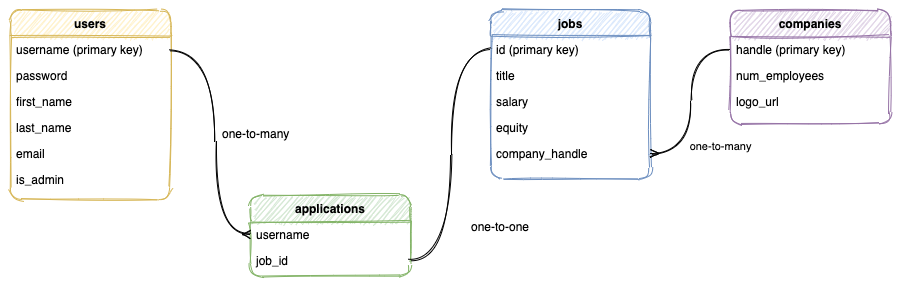

The diagram above was exported from draw.io. Its source (the exported page's mxGraphModel, read from the mxfile embedded in the PNG):
<mxGraphModel dx="946" dy="614" grid="1" gridSize="10" guides="1" tooltips="1" connect="1" arrows="1" fold="1" page="1" pageScale="1" pageWidth="1100" pageHeight="850" background="#ffffff" math="0" shadow="0">
  <root>
    <mxCell id="WIyWlLk6GJQsqaUBKTNV-0" />
    <mxCell id="WIyWlLk6GJQsqaUBKTNV-1" parent="WIyWlLk6GJQsqaUBKTNV-0" />
    <mxCell id="zkfFHV4jXpPFQw0GAbJ--0" value="users" style="swimlane;fontStyle=1;align=center;verticalAlign=top;childLayout=stackLayout;horizontal=1;startSize=26;horizontalStack=0;resizeParent=1;resizeLast=0;collapsible=1;marginBottom=0;shadow=0;strokeWidth=1;fillColor=#fff2cc;strokeColor=#d6b656;rounded=1;sketch=1;" parent="WIyWlLk6GJQsqaUBKTNV-1" vertex="1">
      <mxGeometry x="120" y="214" width="160" height="189" as="geometry">
        <mxRectangle x="230" y="140" width="160" height="26" as="alternateBounds" />
      </mxGeometry>
    </mxCell>
    <mxCell id="zkfFHV4jXpPFQw0GAbJ--1" value="username (primary key)" style="text;align=left;verticalAlign=top;spacingLeft=4;spacingRight=4;overflow=hidden;rotatable=0;points=[[0,0.5],[1,0.5]];portConstraint=eastwest;rounded=1;sketch=1;" parent="zkfFHV4jXpPFQw0GAbJ--0" vertex="1">
      <mxGeometry y="26" width="160" height="26" as="geometry" />
    </mxCell>
    <mxCell id="zkfFHV4jXpPFQw0GAbJ--2" value="password" style="text;align=left;verticalAlign=top;spacingLeft=4;spacingRight=4;overflow=hidden;rotatable=0;points=[[0,0.5],[1,0.5]];portConstraint=eastwest;shadow=0;html=0;rounded=1;sketch=1;" parent="zkfFHV4jXpPFQw0GAbJ--0" vertex="1">
      <mxGeometry y="52" width="160" height="26" as="geometry" />
    </mxCell>
    <mxCell id="zkfFHV4jXpPFQw0GAbJ--3" value="first_name" style="text;align=left;verticalAlign=top;spacingLeft=4;spacingRight=4;overflow=hidden;rotatable=0;points=[[0,0.5],[1,0.5]];portConstraint=eastwest;shadow=0;html=0;rounded=1;sketch=1;" parent="zkfFHV4jXpPFQw0GAbJ--0" vertex="1">
      <mxGeometry y="78" width="160" height="26" as="geometry" />
    </mxCell>
    <mxCell id="zkfFHV4jXpPFQw0GAbJ--5" value="last_name" style="text;align=left;verticalAlign=top;spacingLeft=4;spacingRight=4;overflow=hidden;rotatable=0;points=[[0,0.5],[1,0.5]];portConstraint=eastwest;rounded=1;sketch=1;" parent="zkfFHV4jXpPFQw0GAbJ--0" vertex="1">
      <mxGeometry y="104" width="160" height="26" as="geometry" />
    </mxCell>
    <mxCell id="E6CByhWzdh3mqUb7fcV5-3" value="email" style="text;align=left;verticalAlign=top;spacingLeft=4;spacingRight=4;overflow=hidden;rotatable=0;points=[[0,0.5],[1,0.5]];portConstraint=eastwest;rounded=1;sketch=1;" parent="zkfFHV4jXpPFQw0GAbJ--0" vertex="1">
      <mxGeometry y="130" width="160" height="26" as="geometry" />
    </mxCell>
    <mxCell id="E6CByhWzdh3mqUb7fcV5-4" value="is_admin" style="text;align=left;verticalAlign=top;spacingLeft=4;spacingRight=4;overflow=hidden;rotatable=0;points=[[0,0.5],[1,0.5]];portConstraint=eastwest;rounded=1;sketch=1;" parent="zkfFHV4jXpPFQw0GAbJ--0" vertex="1">
      <mxGeometry y="156" width="160" height="26" as="geometry" />
    </mxCell>
    <mxCell id="zkfFHV4jXpPFQw0GAbJ--6" value="companies" style="swimlane;fontStyle=1;align=center;verticalAlign=top;childLayout=stackLayout;horizontal=1;startSize=26;horizontalStack=0;resizeParent=1;resizeLast=0;collapsible=1;marginBottom=0;shadow=0;strokeWidth=1;fillColor=#e1d5e7;strokeColor=#9673a6;rounded=1;sketch=1;" parent="WIyWlLk6GJQsqaUBKTNV-1" vertex="1">
      <mxGeometry x="840" y="214" width="160" height="113" as="geometry">
        <mxRectangle x="130" y="380" width="160" height="26" as="alternateBounds" />
      </mxGeometry>
    </mxCell>
    <mxCell id="zkfFHV4jXpPFQw0GAbJ--7" value="handle (primary key)" style="text;align=left;verticalAlign=top;spacingLeft=4;spacingRight=4;overflow=hidden;rotatable=0;points=[[0,0.5],[1,0.5]];portConstraint=eastwest;rounded=1;sketch=1;" parent="zkfFHV4jXpPFQw0GAbJ--6" vertex="1">
      <mxGeometry y="26" width="160" height="26" as="geometry" />
    </mxCell>
    <mxCell id="zkfFHV4jXpPFQw0GAbJ--8" value="num_employees" style="text;align=left;verticalAlign=top;spacingLeft=4;spacingRight=4;overflow=hidden;rotatable=0;points=[[0,0.5],[1,0.5]];portConstraint=eastwest;shadow=0;html=0;rounded=1;sketch=1;" parent="zkfFHV4jXpPFQw0GAbJ--6" vertex="1">
      <mxGeometry y="52" width="160" height="26" as="geometry" />
    </mxCell>
    <mxCell id="E6CByhWzdh3mqUb7fcV5-34" value="logo_url" style="text;align=left;verticalAlign=top;spacingLeft=4;spacingRight=4;overflow=hidden;rotatable=0;points=[[0,0.5],[1,0.5]];portConstraint=eastwest;shadow=0;html=0;rounded=1;sketch=1;" parent="zkfFHV4jXpPFQw0GAbJ--6" vertex="1">
      <mxGeometry y="78" width="160" height="26" as="geometry" />
    </mxCell>
    <mxCell id="zkfFHV4jXpPFQw0GAbJ--17" value="jobs" style="swimlane;fontStyle=1;align=center;verticalAlign=top;childLayout=stackLayout;horizontal=1;startSize=26;horizontalStack=0;resizeParent=1;resizeLast=0;collapsible=1;marginBottom=0;shadow=0;strokeWidth=1;fillColor=#dae8fc;strokeColor=#6c8ebf;rounded=1;sketch=1;" parent="WIyWlLk6GJQsqaUBKTNV-1" vertex="1">
      <mxGeometry x="600" y="214" width="160" height="168" as="geometry">
        <mxRectangle x="550" y="140" width="160" height="26" as="alternateBounds" />
      </mxGeometry>
    </mxCell>
    <mxCell id="zkfFHV4jXpPFQw0GAbJ--18" value="id (primary key)" style="text;align=left;verticalAlign=top;spacingLeft=4;spacingRight=4;overflow=hidden;rotatable=0;points=[[0,0.5],[1,0.5]];portConstraint=eastwest;rounded=1;sketch=1;" parent="zkfFHV4jXpPFQw0GAbJ--17" vertex="1">
      <mxGeometry y="26" width="160" height="26" as="geometry" />
    </mxCell>
    <mxCell id="zkfFHV4jXpPFQw0GAbJ--19" value="title" style="text;align=left;verticalAlign=top;spacingLeft=4;spacingRight=4;overflow=hidden;rotatable=0;points=[[0,0.5],[1,0.5]];portConstraint=eastwest;shadow=0;html=0;rounded=1;sketch=1;" parent="zkfFHV4jXpPFQw0GAbJ--17" vertex="1">
      <mxGeometry y="52" width="160" height="26" as="geometry" />
    </mxCell>
    <mxCell id="zkfFHV4jXpPFQw0GAbJ--20" value="salary" style="text;align=left;verticalAlign=top;spacingLeft=4;spacingRight=4;overflow=hidden;rotatable=0;points=[[0,0.5],[1,0.5]];portConstraint=eastwest;shadow=0;html=0;rounded=1;sketch=1;" parent="zkfFHV4jXpPFQw0GAbJ--17" vertex="1">
      <mxGeometry y="78" width="160" height="26" as="geometry" />
    </mxCell>
    <mxCell id="zkfFHV4jXpPFQw0GAbJ--21" value="equity" style="text;align=left;verticalAlign=top;spacingLeft=4;spacingRight=4;overflow=hidden;rotatable=0;points=[[0,0.5],[1,0.5]];portConstraint=eastwest;shadow=0;html=0;rounded=1;sketch=1;" parent="zkfFHV4jXpPFQw0GAbJ--17" vertex="1">
      <mxGeometry y="104" width="160" height="26" as="geometry" />
    </mxCell>
    <mxCell id="E6CByhWzdh3mqUb7fcV5-35" value="company_handle" style="text;align=left;verticalAlign=top;spacingLeft=4;spacingRight=4;overflow=hidden;rotatable=0;points=[[0,0.5],[1,0.5]];portConstraint=eastwest;shadow=0;html=0;rounded=1;sketch=1;" parent="zkfFHV4jXpPFQw0GAbJ--17" vertex="1">
      <mxGeometry y="130" width="160" height="26" as="geometry" />
    </mxCell>
    <mxCell id="E6CByhWzdh3mqUb7fcV5-0" value="applications" style="swimlane;fontStyle=1;align=center;verticalAlign=top;childLayout=stackLayout;horizontal=1;startSize=26;horizontalStack=0;resizeParent=1;resizeLast=0;collapsible=1;marginBottom=0;shadow=0;strokeWidth=1;fillColor=#d5e8d4;strokeColor=#82b366;rounded=1;sketch=1;" parent="WIyWlLk6GJQsqaUBKTNV-1" vertex="1">
      <mxGeometry x="360" y="399" width="160" height="80" as="geometry">
        <mxRectangle x="130" y="380" width="160" height="26" as="alternateBounds" />
      </mxGeometry>
    </mxCell>
    <mxCell id="E6CByhWzdh3mqUb7fcV5-2" value="username" style="text;align=left;verticalAlign=top;spacingLeft=4;spacingRight=4;overflow=hidden;rotatable=0;points=[[0,0.5],[1,0.5]];portConstraint=eastwest;shadow=0;html=0;rounded=1;sketch=1;" parent="E6CByhWzdh3mqUb7fcV5-0" vertex="1">
      <mxGeometry y="26" width="160" height="26" as="geometry" />
    </mxCell>
    <mxCell id="E6CByhWzdh3mqUb7fcV5-11" value="job_id" style="text;align=left;verticalAlign=top;spacingLeft=4;spacingRight=4;overflow=hidden;rotatable=0;points=[[0,0.5],[1,0.5]];portConstraint=eastwest;shadow=0;html=0;rounded=1;sketch=1;" parent="E6CByhWzdh3mqUb7fcV5-0" vertex="1">
      <mxGeometry y="52" width="160" height="26" as="geometry" />
    </mxCell>
    <mxCell id="E6CByhWzdh3mqUb7fcV5-13" value="" style="endArrow=none;shadow=0;strokeWidth=1;endFill=0;edgeStyle=elbowEdgeStyle;entryX=1;entryY=0.5;entryDx=0;entryDy=0;sketch=1;curved=1;startArrow=ERmany;startFill=0;" parent="WIyWlLk6GJQsqaUBKTNV-1" source="E6CByhWzdh3mqUb7fcV5-2" target="zkfFHV4jXpPFQw0GAbJ--1" edge="1">
      <mxGeometry x="0.5" y="41" relative="1" as="geometry">
        <mxPoint x="369" y="434" as="sourcePoint" />
        <mxPoint x="407" y="407" as="targetPoint" />
        <mxPoint x="-40" y="32" as="offset" />
        <Array as="points">
          <mxPoint x="324" y="336" />
          <mxPoint x="373" y="288" />
        </Array>
      </mxGeometry>
    </mxCell>
    <mxCell id="E6CByhWzdh3mqUb7fcV5-14" value="" style="resizable=0;align=left;verticalAlign=bottom;labelBackgroundColor=none;fontSize=12;rounded=1;sketch=1;" parent="E6CByhWzdh3mqUb7fcV5-13" connectable="0" vertex="1">
      <mxGeometry x="-1" relative="1" as="geometry">
        <mxPoint x="-1" y="4" as="offset" />
      </mxGeometry>
    </mxCell>
    <mxCell id="E6CByhWzdh3mqUb7fcV5-15" value="one-to-many" style="resizable=0;align=right;verticalAlign=bottom;labelBackgroundColor=none;fontSize=12;rounded=1;sketch=1;" parent="E6CByhWzdh3mqUb7fcV5-13" connectable="0" vertex="1">
      <mxGeometry x="1" relative="1" as="geometry">
        <mxPoint x="120.33" y="93" as="offset" />
      </mxGeometry>
    </mxCell>
    <mxCell id="E6CByhWzdh3mqUb7fcV5-16" value="" style="endArrow=none;shadow=0;strokeWidth=1;endFill=0;edgeStyle=elbowEdgeStyle;sketch=1;curved=1;exitX=0;exitY=0.5;exitDx=0;exitDy=0;" parent="WIyWlLk6GJQsqaUBKTNV-1" source="zkfFHV4jXpPFQw0GAbJ--18" target="E6CByhWzdh3mqUb7fcV5-11" edge="1">
      <mxGeometry x="0.5" y="41" relative="1" as="geometry">
        <mxPoint x="516" y="262" as="sourcePoint" />
        <mxPoint x="553" y="214" as="targetPoint" />
        <mxPoint x="-40" y="32" as="offset" />
        <Array as="points">
          <mxPoint x="560" y="360" />
          <mxPoint x="600" y="319" />
          <mxPoint x="649" y="338" />
          <mxPoint x="383" y="304" />
        </Array>
      </mxGeometry>
    </mxCell>
    <mxCell id="E6CByhWzdh3mqUb7fcV5-17" value="" style="resizable=0;align=left;verticalAlign=bottom;labelBackgroundColor=none;fontSize=12;rounded=1;sketch=1;" parent="E6CByhWzdh3mqUb7fcV5-16" connectable="0" vertex="1">
      <mxGeometry x="-1" relative="1" as="geometry">
        <mxPoint x="-1" y="4" as="offset" />
      </mxGeometry>
    </mxCell>
    <mxCell id="E6CByhWzdh3mqUb7fcV5-19" value="one-to-one" style="resizable=0;align=right;verticalAlign=bottom;labelBackgroundColor=none;fontSize=12;rounded=1;sketch=1;" parent="WIyWlLk6GJQsqaUBKTNV-1" connectable="0" vertex="1">
      <mxGeometry x="640" y="439" as="geometry" />
    </mxCell>
    <mxCell id="E6CByhWzdh3mqUb7fcV5-39" value="one-to-many" style="edgeStyle=elbowEdgeStyle;curved=1;rounded=0;sketch=1;orthogonalLoop=1;jettySize=auto;html=1;exitX=0;exitY=0.5;exitDx=0;exitDy=0;entryX=1;entryY=0.5;entryDx=0;entryDy=0;endArrow=ERmany;endFill=0;" parent="WIyWlLk6GJQsqaUBKTNV-1" source="zkfFHV4jXpPFQw0GAbJ--7" target="E6CByhWzdh3mqUb7fcV5-35" edge="1">
      <mxGeometry x="0.4891" y="30" relative="1" as="geometry">
        <mxPoint as="offset" />
      </mxGeometry>
    </mxCell>
  </root>
</mxGraphModel>